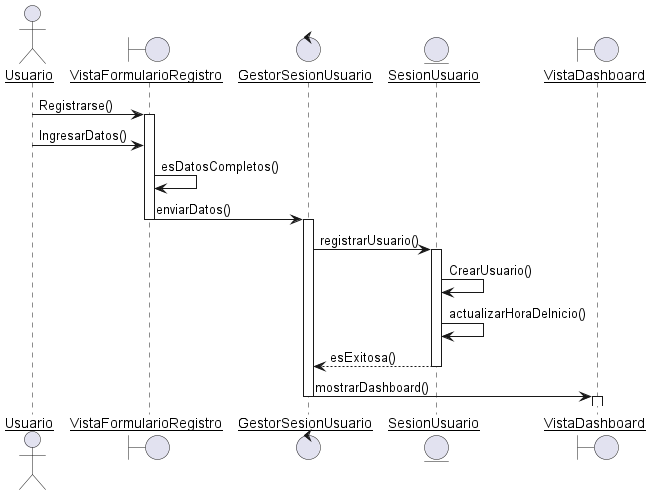

The diagram above was rendered by PlantUML. Its source (embedded in the PNG):
@startuml DiagramaDeSecuenciaRegistrarse
skinparam sequenceParticipant underline

actor Usuario as user
boundary VistaFormularioRegistro
control GestorSesionUsuario
entity SesionUsuario
boundary VistaDashboard


user -> VistaFormularioRegistro : Registrarse()
activate VistaFormularioRegistro
user -> VistaFormularioRegistro : IngresarDatos()
VistaFormularioRegistro -> VistaFormularioRegistro : esDatosCompletos()
VistaFormularioRegistro -> GestorSesionUsuario : enviarDatos()
deactivate VistaFormularioRegistro
activate GestorSesionUsuario
GestorSesionUsuario -> SesionUsuario : registrarUsuario()
activate SesionUsuario
SesionUsuario -> SesionUsuario : CrearUsuario()
SesionUsuario -> SesionUsuario :  actualizarHoraDeInicio()
SesionUsuario --> GestorSesionUsuario : esExitosa()
deactivate SesionUsuario
GestorSesionUsuario -> VistaDashboard : mostrarDashboard()
deactivate GestorSesionUsuario
activate VistaDashboard
deactivate VistaDashboard


@enduml